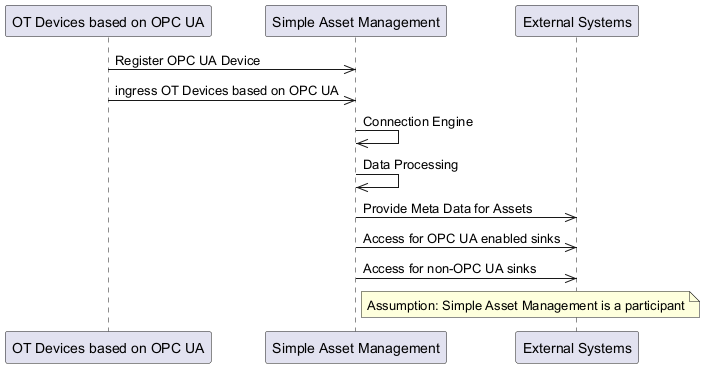

The diagram above was rendered by PlantUML. Its source (embedded in the PNG):
@startuml
participant OTDevices as "OT Devices based on OPC UA"
participant SimpleAssetManagement as "Simple Asset Management"
participant ExternalSystems as "External Systems"
OTDevices ->> SimpleAssetManagement: Register OPC UA Device
OTDevices ->> SimpleAssetManagement: ingress OT Devices based on OPC UA
SimpleAssetManagement ->> SimpleAssetManagement: Connection Engine
SimpleAssetManagement ->> SimpleAssetManagement: Data Processing
SimpleAssetManagement ->> ExternalSystems: Provide Meta Data for Assets
SimpleAssetManagement ->> ExternalSystems: Access for OPC UA enabled sinks
SimpleAssetManagement ->> ExternalSystems: Access for non-OPC UA sinks
note right of SimpleAssetManagement: Assumption: Simple Asset Management is a participant
@enduml